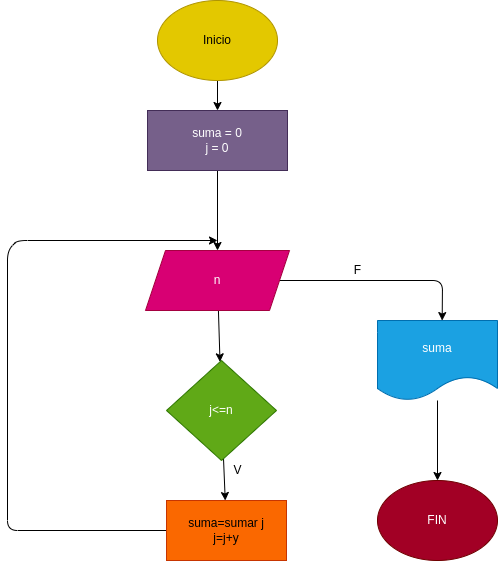

The diagram above was exported from draw.io. Its source (the exported page's mxGraphModel, read from the mxfile embedded in the PNG):
<mxGraphModel dx="862" dy="473" grid="1" gridSize="10" guides="1" tooltips="1" connect="1" arrows="1" fold="1" page="1" pageScale="1" pageWidth="827" pageHeight="1169" math="0" shadow="0">
  <root>
    <mxCell id="0" />
    <mxCell id="1" parent="0" />
    <mxCell id="12" value="" style="edgeStyle=none;html=1;" edge="1" parent="1" source="2" target="3">
      <mxGeometry relative="1" as="geometry" />
    </mxCell>
    <mxCell id="2" value="Inicio" style="ellipse;whiteSpace=wrap;html=1;fillColor=#e3c800;fontColor=#000000;strokeColor=#B09500;" vertex="1" parent="1">
      <mxGeometry x="350" y="40" width="120" height="80" as="geometry" />
    </mxCell>
    <mxCell id="13" value="" style="edgeStyle=none;html=1;" edge="1" parent="1" source="3" target="4">
      <mxGeometry relative="1" as="geometry" />
    </mxCell>
    <mxCell id="3" value="suma = 0&lt;br&gt;j = 0" style="rounded=0;whiteSpace=wrap;html=1;fillColor=#76608a;fontColor=#ffffff;strokeColor=#432D57;" vertex="1" parent="1">
      <mxGeometry x="340" y="150" width="140" height="60" as="geometry" />
    </mxCell>
    <mxCell id="14" value="" style="edgeStyle=none;html=1;" edge="1" parent="1" source="4" target="6">
      <mxGeometry relative="1" as="geometry" />
    </mxCell>
    <mxCell id="18" style="edgeStyle=none;html=1;entryX=0.539;entryY=0.001;entryDx=0;entryDy=0;entryPerimeter=0;" edge="1" parent="1" source="4" target="10">
      <mxGeometry relative="1" as="geometry">
        <Array as="points">
          <mxPoint x="635" y="320" />
        </Array>
      </mxGeometry>
    </mxCell>
    <mxCell id="4" value="n" style="shape=parallelogram;perimeter=parallelogramPerimeter;whiteSpace=wrap;html=1;fixedSize=1;fillColor=#d80073;fontColor=#ffffff;strokeColor=#A50040;" vertex="1" parent="1">
      <mxGeometry x="338" y="290" width="144" height="60" as="geometry" />
    </mxCell>
    <mxCell id="15" value="" style="edgeStyle=none;html=1;" edge="1" parent="1" source="6" target="7">
      <mxGeometry relative="1" as="geometry" />
    </mxCell>
    <mxCell id="6" value="j&amp;lt;=n" style="rhombus;whiteSpace=wrap;html=1;fillColor=#60a917;fontColor=#ffffff;strokeColor=#2D7600;" vertex="1" parent="1">
      <mxGeometry x="359" y="400" width="110" height="100" as="geometry" />
    </mxCell>
    <mxCell id="16" style="edgeStyle=none;html=1;" edge="1" parent="1" source="7">
      <mxGeometry relative="1" as="geometry">
        <mxPoint x="410" y="280" as="targetPoint" />
        <Array as="points">
          <mxPoint x="200" y="570" />
          <mxPoint x="200" y="290" />
          <mxPoint x="210" y="280" />
        </Array>
      </mxGeometry>
    </mxCell>
    <mxCell id="7" value="suma=sumar j&lt;br&gt;j=j+y" style="rounded=0;whiteSpace=wrap;html=1;fillColor=#fa6800;fontColor=#000000;strokeColor=#C73500;" vertex="1" parent="1">
      <mxGeometry x="359" y="540" width="120" height="60" as="geometry" />
    </mxCell>
    <mxCell id="19" value="" style="edgeStyle=none;html=1;" edge="1" parent="1" source="10" target="11">
      <mxGeometry relative="1" as="geometry" />
    </mxCell>
    <mxCell id="10" value="suma" style="shape=document;whiteSpace=wrap;html=1;boundedLbl=1;fillColor=#1ba1e2;fontColor=#ffffff;strokeColor=#006EAF;" vertex="1" parent="1">
      <mxGeometry x="570" y="360" width="120" height="80" as="geometry" />
    </mxCell>
    <mxCell id="11" value="FIN" style="ellipse;whiteSpace=wrap;html=1;fillColor=#a20025;fontColor=#ffffff;strokeColor=#6F0000;" vertex="1" parent="1">
      <mxGeometry x="570" y="520" width="120" height="80" as="geometry" />
    </mxCell>
    <mxCell id="21" value="V" style="text;html=1;align=center;verticalAlign=middle;resizable=0;points=[];autosize=1;strokeColor=none;fillColor=none;" vertex="1" parent="1">
      <mxGeometry x="420" y="500" width="20" height="20" as="geometry" />
    </mxCell>
    <mxCell id="22" value="F" style="text;html=1;align=center;verticalAlign=middle;resizable=0;points=[];autosize=1;strokeColor=none;fillColor=none;" vertex="1" parent="1">
      <mxGeometry x="540" y="300" width="20" height="20" as="geometry" />
    </mxCell>
  </root>
</mxGraphModel>